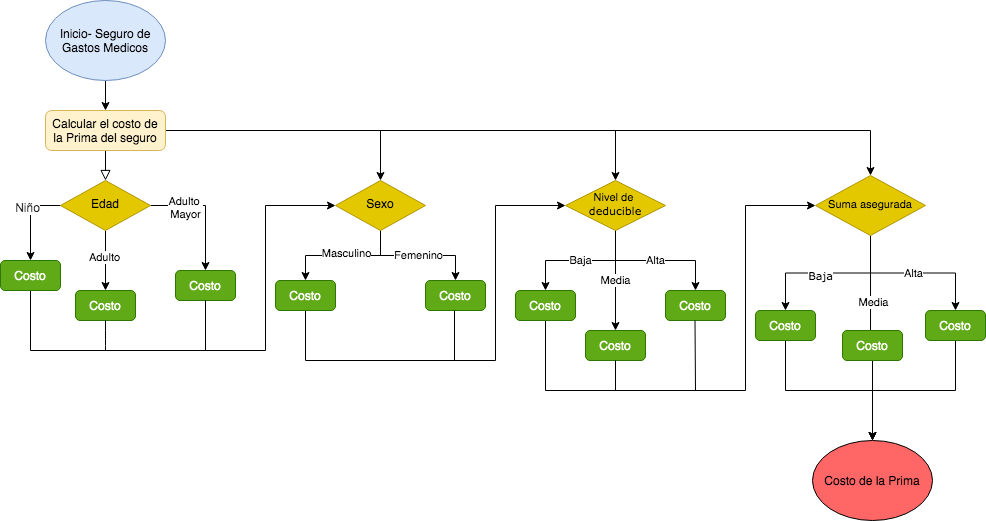

The diagram above was exported from draw.io. Its source (the exported page's mxGraphModel, read from the mxfile embedded in the PNG):
<mxGraphModel dx="1933" dy="613" grid="1" gridSize="10" guides="1" tooltips="1" connect="1" arrows="1" fold="1" page="1" pageScale="1" pageWidth="827" pageHeight="1169" math="0" shadow="0">
  <root>
    <mxCell id="WIyWlLk6GJQsqaUBKTNV-0" />
    <mxCell id="WIyWlLk6GJQsqaUBKTNV-1" parent="WIyWlLk6GJQsqaUBKTNV-0" />
    <mxCell id="WIyWlLk6GJQsqaUBKTNV-2" value="" style="rounded=0;html=1;jettySize=auto;orthogonalLoop=1;fontSize=11;endArrow=block;endFill=0;endSize=8;strokeWidth=1;shadow=0;labelBackgroundColor=none;edgeStyle=orthogonalEdgeStyle;" parent="WIyWlLk6GJQsqaUBKTNV-1" source="WIyWlLk6GJQsqaUBKTNV-3" target="WIyWlLk6GJQsqaUBKTNV-6" edge="1">
      <mxGeometry relative="1" as="geometry" />
    </mxCell>
    <mxCell id="B5R0gEU-HUdE6qqIMKfy-16" style="edgeStyle=orthogonalEdgeStyle;rounded=0;orthogonalLoop=1;jettySize=auto;html=1;exitX=1;exitY=0.5;exitDx=0;exitDy=0;" parent="WIyWlLk6GJQsqaUBKTNV-1" source="WIyWlLk6GJQsqaUBKTNV-3" target="B5R0gEU-HUdE6qqIMKfy-15" edge="1">
      <mxGeometry relative="1" as="geometry" />
    </mxCell>
    <mxCell id="B5R0gEU-HUdE6qqIMKfy-39" style="edgeStyle=orthogonalEdgeStyle;rounded=0;orthogonalLoop=1;jettySize=auto;html=1;exitX=1;exitY=0.5;exitDx=0;exitDy=0;entryX=0.5;entryY=0;entryDx=0;entryDy=0;" parent="WIyWlLk6GJQsqaUBKTNV-1" source="WIyWlLk6GJQsqaUBKTNV-3" target="B5R0gEU-HUdE6qqIMKfy-27" edge="1">
      <mxGeometry relative="1" as="geometry" />
    </mxCell>
    <mxCell id="B5R0gEU-HUdE6qqIMKfy-52" style="edgeStyle=orthogonalEdgeStyle;rounded=0;orthogonalLoop=1;jettySize=auto;html=1;exitX=1;exitY=0.5;exitDx=0;exitDy=0;entryX=0.5;entryY=0;entryDx=0;entryDy=0;" parent="WIyWlLk6GJQsqaUBKTNV-1" source="WIyWlLk6GJQsqaUBKTNV-3" target="B5R0gEU-HUdE6qqIMKfy-28" edge="1">
      <mxGeometry relative="1" as="geometry" />
    </mxCell>
    <mxCell id="WIyWlLk6GJQsqaUBKTNV-3" value="Calcular el costo de la Prima del seguro" style="rounded=1;whiteSpace=wrap;html=1;fontSize=12;glass=0;strokeWidth=1;shadow=0;fillColor=#fff2cc;strokeColor=#d6b656;" parent="WIyWlLk6GJQsqaUBKTNV-1" vertex="1">
      <mxGeometry x="30" y="120" width="120" height="40" as="geometry" />
    </mxCell>
    <mxCell id="B5R0gEU-HUdE6qqIMKfy-7" style="edgeStyle=orthogonalEdgeStyle;rounded=0;orthogonalLoop=1;jettySize=auto;html=1;exitX=0;exitY=0.5;exitDx=0;exitDy=0;entryX=0.5;entryY=0;entryDx=0;entryDy=0;" parent="WIyWlLk6GJQsqaUBKTNV-1" source="WIyWlLk6GJQsqaUBKTNV-6" target="B5R0gEU-HUdE6qqIMKfy-4" edge="1">
      <mxGeometry relative="1" as="geometry" />
    </mxCell>
    <mxCell id="B5R0gEU-HUdE6qqIMKfy-12" value="&lt;span style=&quot;color: rgb(34 , 34 , 34) ; font-family: &amp;#34;arial&amp;#34; , sans-serif ; text-align: left&quot;&gt;&lt;font style=&quot;font-size: 12px&quot;&gt;Niño&lt;/font&gt;&lt;/span&gt;" style="edgeLabel;html=1;align=center;verticalAlign=middle;resizable=0;points=[];" parent="B5R0gEU-HUdE6qqIMKfy-7" vertex="1" connectable="0">
      <mxGeometry x="-0.28" y="-4" relative="1" as="geometry">
        <mxPoint as="offset" />
      </mxGeometry>
    </mxCell>
    <mxCell id="B5R0gEU-HUdE6qqIMKfy-8" style="edgeStyle=orthogonalEdgeStyle;rounded=0;orthogonalLoop=1;jettySize=auto;html=1;exitX=1;exitY=0.5;exitDx=0;exitDy=0;entryX=0.5;entryY=0;entryDx=0;entryDy=0;" parent="WIyWlLk6GJQsqaUBKTNV-1" source="WIyWlLk6GJQsqaUBKTNV-6" target="B5R0gEU-HUdE6qqIMKfy-6" edge="1">
      <mxGeometry relative="1" as="geometry" />
    </mxCell>
    <mxCell id="B5R0gEU-HUdE6qqIMKfy-14" value="Adulto&amp;nbsp;&lt;br&gt;Mayor" style="edgeLabel;html=1;align=center;verticalAlign=middle;resizable=0;points=[];" parent="B5R0gEU-HUdE6qqIMKfy-8" vertex="1" connectable="0">
      <mxGeometry x="-0.44" y="-1" relative="1" as="geometry">
        <mxPoint as="offset" />
      </mxGeometry>
    </mxCell>
    <mxCell id="B5R0gEU-HUdE6qqIMKfy-9" style="edgeStyle=orthogonalEdgeStyle;rounded=0;orthogonalLoop=1;jettySize=auto;html=1;exitX=0.5;exitY=1;exitDx=0;exitDy=0;" parent="WIyWlLk6GJQsqaUBKTNV-1" source="WIyWlLk6GJQsqaUBKTNV-6" target="B5R0gEU-HUdE6qqIMKfy-5" edge="1">
      <mxGeometry relative="1" as="geometry" />
    </mxCell>
    <mxCell id="B5R0gEU-HUdE6qqIMKfy-13" value="Adulto" style="edgeLabel;html=1;align=center;verticalAlign=middle;resizable=0;points=[];" parent="B5R0gEU-HUdE6qqIMKfy-9" vertex="1" connectable="0">
      <mxGeometry x="-0.1333" y="-2" relative="1" as="geometry">
        <mxPoint as="offset" />
      </mxGeometry>
    </mxCell>
    <mxCell id="WIyWlLk6GJQsqaUBKTNV-6" value="&lt;font color=&quot;#000000&quot;&gt;Edad&lt;/font&gt;" style="rhombus;whiteSpace=wrap;html=1;shadow=0;fontFamily=Helvetica;fontSize=12;align=center;strokeWidth=1;spacing=6;spacingTop=-4;fillColor=#e3c800;strokeColor=#B09500;fontColor=#ffffff;" parent="WIyWlLk6GJQsqaUBKTNV-1" vertex="1">
      <mxGeometry x="45" y="190" width="90" height="50" as="geometry" />
    </mxCell>
    <mxCell id="B5R0gEU-HUdE6qqIMKfy-3" style="edgeStyle=orthogonalEdgeStyle;rounded=0;orthogonalLoop=1;jettySize=auto;html=1;exitX=0.5;exitY=1;exitDx=0;exitDy=0;entryX=0.5;entryY=0;entryDx=0;entryDy=0;" parent="WIyWlLk6GJQsqaUBKTNV-1" source="B5R0gEU-HUdE6qqIMKfy-0" target="WIyWlLk6GJQsqaUBKTNV-3" edge="1">
      <mxGeometry relative="1" as="geometry" />
    </mxCell>
    <mxCell id="B5R0gEU-HUdE6qqIMKfy-0" value="Inicio- Seguro de Gastos Medicos" style="ellipse;whiteSpace=wrap;html=1;fillColor=#dae8fc;strokeColor=#6c8ebf;" parent="WIyWlLk6GJQsqaUBKTNV-1" vertex="1">
      <mxGeometry x="30" y="10" width="120" height="80" as="geometry" />
    </mxCell>
    <mxCell id="B5R0gEU-HUdE6qqIMKfy-17" style="edgeStyle=orthogonalEdgeStyle;rounded=0;orthogonalLoop=1;jettySize=auto;html=1;exitX=0.5;exitY=1;exitDx=0;exitDy=0;entryX=0;entryY=0.5;entryDx=0;entryDy=0;" parent="WIyWlLk6GJQsqaUBKTNV-1" source="B5R0gEU-HUdE6qqIMKfy-4" target="B5R0gEU-HUdE6qqIMKfy-15" edge="1">
      <mxGeometry relative="1" as="geometry">
        <Array as="points">
          <mxPoint x="15" y="360" />
          <mxPoint x="250" y="360" />
          <mxPoint x="250" y="215" />
        </Array>
      </mxGeometry>
    </mxCell>
    <mxCell id="B5R0gEU-HUdE6qqIMKfy-4" value="Costo" style="rounded=1;whiteSpace=wrap;html=1;fillColor=#60a917;strokeColor=#2D7600;fontColor=#ffffff;" parent="WIyWlLk6GJQsqaUBKTNV-1" vertex="1">
      <mxGeometry x="-15" y="270" width="60" height="30" as="geometry" />
    </mxCell>
    <mxCell id="B5R0gEU-HUdE6qqIMKfy-5" value="Costo" style="rounded=1;whiteSpace=wrap;html=1;fillColor=#60a917;strokeColor=#2D7600;fontColor=#ffffff;" parent="WIyWlLk6GJQsqaUBKTNV-1" vertex="1">
      <mxGeometry x="60" y="300" width="60" height="30" as="geometry" />
    </mxCell>
    <mxCell id="B5R0gEU-HUdE6qqIMKfy-6" value="Costo" style="rounded=1;whiteSpace=wrap;html=1;fillColor=#60a917;strokeColor=#2D7600;fontColor=#ffffff;" parent="WIyWlLk6GJQsqaUBKTNV-1" vertex="1">
      <mxGeometry x="160" y="280" width="60" height="30" as="geometry" />
    </mxCell>
    <mxCell id="B5R0gEU-HUdE6qqIMKfy-24" style="edgeStyle=orthogonalEdgeStyle;rounded=0;orthogonalLoop=1;jettySize=auto;html=1;exitX=0.5;exitY=1;exitDx=0;exitDy=0;entryX=0.5;entryY=0;entryDx=0;entryDy=0;" parent="WIyWlLk6GJQsqaUBKTNV-1" source="B5R0gEU-HUdE6qqIMKfy-15" target="B5R0gEU-HUdE6qqIMKfy-22" edge="1">
      <mxGeometry relative="1" as="geometry" />
    </mxCell>
    <mxCell id="B5R0gEU-HUdE6qqIMKfy-25" value="Masculino" style="edgeLabel;html=1;align=center;verticalAlign=middle;resizable=0;points=[];" parent="B5R0gEU-HUdE6qqIMKfy-24" vertex="1" connectable="0">
      <mxGeometry x="-0.0353" y="-3" relative="1" as="geometry">
        <mxPoint as="offset" />
      </mxGeometry>
    </mxCell>
    <mxCell id="B5R0gEU-HUdE6qqIMKfy-26" value="Femenino" style="edgeStyle=orthogonalEdgeStyle;rounded=0;orthogonalLoop=1;jettySize=auto;html=1;exitX=0.5;exitY=1;exitDx=0;exitDy=0;" parent="WIyWlLk6GJQsqaUBKTNV-1" source="B5R0gEU-HUdE6qqIMKfy-15" target="B5R0gEU-HUdE6qqIMKfy-23" edge="1">
      <mxGeometry relative="1" as="geometry" />
    </mxCell>
    <mxCell id="B5R0gEU-HUdE6qqIMKfy-15" value="&lt;font color=&quot;#000000&quot;&gt;Sexo&lt;/font&gt;" style="rhombus;whiteSpace=wrap;html=1;shadow=0;fontFamily=Helvetica;fontSize=12;align=center;strokeWidth=1;spacing=6;spacingTop=-4;fillColor=#e3c800;strokeColor=#B09500;fontColor=#ffffff;" parent="WIyWlLk6GJQsqaUBKTNV-1" vertex="1">
      <mxGeometry x="320" y="190" width="90" height="50" as="geometry" />
    </mxCell>
    <mxCell id="B5R0gEU-HUdE6qqIMKfy-20" value="" style="endArrow=none;html=1;" parent="WIyWlLk6GJQsqaUBKTNV-1" edge="1">
      <mxGeometry width="50" height="50" relative="1" as="geometry">
        <mxPoint x="190" y="360" as="sourcePoint" />
        <mxPoint x="190" y="310" as="targetPoint" />
      </mxGeometry>
    </mxCell>
    <mxCell id="B5R0gEU-HUdE6qqIMKfy-21" value="" style="endArrow=none;html=1;entryX=0.5;entryY=1;entryDx=0;entryDy=0;" parent="WIyWlLk6GJQsqaUBKTNV-1" target="B5R0gEU-HUdE6qqIMKfy-5" edge="1">
      <mxGeometry width="50" height="50" relative="1" as="geometry">
        <mxPoint x="90" y="360" as="sourcePoint" />
        <mxPoint x="200" y="320" as="targetPoint" />
        <Array as="points">
          <mxPoint x="90" y="350" />
        </Array>
      </mxGeometry>
    </mxCell>
    <mxCell id="B5R0gEU-HUdE6qqIMKfy-38" style="edgeStyle=orthogonalEdgeStyle;rounded=0;orthogonalLoop=1;jettySize=auto;html=1;exitX=0.5;exitY=1;exitDx=0;exitDy=0;entryX=0;entryY=0.5;entryDx=0;entryDy=0;" parent="WIyWlLk6GJQsqaUBKTNV-1" source="B5R0gEU-HUdE6qqIMKfy-22" target="B5R0gEU-HUdE6qqIMKfy-27" edge="1">
      <mxGeometry relative="1" as="geometry">
        <Array as="points">
          <mxPoint x="290" y="370" />
          <mxPoint x="480" y="370" />
          <mxPoint x="480" y="215" />
        </Array>
      </mxGeometry>
    </mxCell>
    <mxCell id="B5R0gEU-HUdE6qqIMKfy-22" value="Costo" style="rounded=1;whiteSpace=wrap;html=1;fillColor=#60a917;strokeColor=#2D7600;fontColor=#ffffff;" parent="WIyWlLk6GJQsqaUBKTNV-1" vertex="1">
      <mxGeometry x="260" y="290" width="60" height="30" as="geometry" />
    </mxCell>
    <mxCell id="B5R0gEU-HUdE6qqIMKfy-23" value="Costo" style="rounded=1;whiteSpace=wrap;html=1;fillColor=#60a917;strokeColor=#2D7600;fontColor=#ffffff;" parent="WIyWlLk6GJQsqaUBKTNV-1" vertex="1">
      <mxGeometry x="410" y="290" width="60" height="30" as="geometry" />
    </mxCell>
    <mxCell id="B5R0gEU-HUdE6qqIMKfy-32" value="Baja" style="edgeStyle=orthogonalEdgeStyle;rounded=0;orthogonalLoop=1;jettySize=auto;html=1;exitX=0.5;exitY=1;exitDx=0;exitDy=0;entryX=0.5;entryY=0;entryDx=0;entryDy=0;" parent="WIyWlLk6GJQsqaUBKTNV-1" source="B5R0gEU-HUdE6qqIMKfy-27" target="B5R0gEU-HUdE6qqIMKfy-31" edge="1">
      <mxGeometry relative="1" as="geometry" />
    </mxCell>
    <mxCell id="B5R0gEU-HUdE6qqIMKfy-33" value="Media" style="edgeStyle=orthogonalEdgeStyle;rounded=0;orthogonalLoop=1;jettySize=auto;html=1;exitX=0.5;exitY=1;exitDx=0;exitDy=0;entryX=0.5;entryY=0;entryDx=0;entryDy=0;" parent="WIyWlLk6GJQsqaUBKTNV-1" source="B5R0gEU-HUdE6qqIMKfy-27" target="B5R0gEU-HUdE6qqIMKfy-29" edge="1">
      <mxGeometry relative="1" as="geometry" />
    </mxCell>
    <mxCell id="B5R0gEU-HUdE6qqIMKfy-35" value="Alta" style="edgeStyle=orthogonalEdgeStyle;rounded=0;orthogonalLoop=1;jettySize=auto;html=1;exitX=0.5;exitY=1;exitDx=0;exitDy=0;entryX=0.5;entryY=0;entryDx=0;entryDy=0;" parent="WIyWlLk6GJQsqaUBKTNV-1" source="B5R0gEU-HUdE6qqIMKfy-27" target="B5R0gEU-HUdE6qqIMKfy-30" edge="1">
      <mxGeometry relative="1" as="geometry" />
    </mxCell>
    <mxCell id="B5R0gEU-HUdE6qqIMKfy-27" value="&lt;span style=&quot;color: rgb(0 , 0 , 0) ; font-size: 11px&quot;&gt;Nivel de&amp;nbsp;&lt;/span&gt;&lt;br style=&quot;color: rgb(0 , 0 , 0) ; font-size: 11px&quot;&gt;&lt;font face=&quot;verdana, arial, sans-serif&quot; style=&quot;color: rgb(0 , 0 , 0) ; font-size: 11px&quot;&gt;deducible&lt;/font&gt;&lt;font color=&quot;#000000&quot;&gt;&lt;br&gt;&lt;/font&gt;" style="rhombus;whiteSpace=wrap;html=1;shadow=0;fontFamily=Helvetica;fontSize=12;align=center;strokeWidth=1;spacing=6;spacingTop=-4;fillColor=#e3c800;strokeColor=#B09500;fontColor=#ffffff;" parent="WIyWlLk6GJQsqaUBKTNV-1" vertex="1">
      <mxGeometry x="550" y="190" width="100" height="50" as="geometry" />
    </mxCell>
    <mxCell id="B5R0gEU-HUdE6qqIMKfy-43" value="" style="edgeStyle=orthogonalEdgeStyle;rounded=0;orthogonalLoop=1;jettySize=auto;html=1;" parent="WIyWlLk6GJQsqaUBKTNV-1" source="B5R0gEU-HUdE6qqIMKfy-28" target="B5R0gEU-HUdE6qqIMKfy-42" edge="1">
      <mxGeometry relative="1" as="geometry" />
    </mxCell>
    <mxCell id="B5R0gEU-HUdE6qqIMKfy-44" value="&lt;span style=&quot;font-family: &amp;#34;verdana&amp;#34; , &amp;#34;arial&amp;#34; , sans-serif&quot;&gt;&lt;font style=&quot;font-size: 11px&quot;&gt;Baja&lt;/font&gt;&lt;/span&gt;" style="edgeLabel;html=1;align=center;verticalAlign=middle;resizable=0;points=[];" parent="B5R0gEU-HUdE6qqIMKfy-43" vertex="1" connectable="0">
      <mxGeometry x="0.1154" y="2" relative="1" as="geometry">
        <mxPoint x="1" as="offset" />
      </mxGeometry>
    </mxCell>
    <mxCell id="B5R0gEU-HUdE6qqIMKfy-45" value="Alta" style="edgeStyle=orthogonalEdgeStyle;rounded=0;orthogonalLoop=1;jettySize=auto;html=1;exitX=0.5;exitY=1;exitDx=0;exitDy=0;" parent="WIyWlLk6GJQsqaUBKTNV-1" source="B5R0gEU-HUdE6qqIMKfy-28" target="B5R0gEU-HUdE6qqIMKfy-41" edge="1">
      <mxGeometry relative="1" as="geometry" />
    </mxCell>
    <mxCell id="jqjZJHGvQpKlMm6CV8ol-1" style="edgeStyle=orthogonalEdgeStyle;rounded=0;orthogonalLoop=1;jettySize=auto;html=1;entryX=0.467;entryY=0.333;entryDx=0;entryDy=0;entryPerimeter=0;" edge="1" parent="WIyWlLk6GJQsqaUBKTNV-1" source="B5R0gEU-HUdE6qqIMKfy-28" target="jqjZJHGvQpKlMm6CV8ol-0">
      <mxGeometry relative="1" as="geometry" />
    </mxCell>
    <mxCell id="jqjZJHGvQpKlMm6CV8ol-2" value="Media" style="edgeLabel;html=1;align=center;verticalAlign=middle;resizable=0;points=[];" vertex="1" connectable="0" parent="jqjZJHGvQpKlMm6CV8ol-1">
      <mxGeometry x="0.2764" y="2" relative="1" as="geometry">
        <mxPoint as="offset" />
      </mxGeometry>
    </mxCell>
    <mxCell id="B5R0gEU-HUdE6qqIMKfy-28" value="&lt;font style=&quot;font-size: 11px&quot; color=&quot;#000000&quot;&gt;&lt;font style=&quot;font-size: 11px&quot;&gt;Suma asegurada&lt;br&gt;&lt;/font&gt;&lt;/font&gt;" style="rhombus;whiteSpace=wrap;html=1;shadow=0;fontFamily=Helvetica;fontSize=12;align=center;strokeWidth=1;spacing=6;spacingTop=-4;fillColor=#e3c800;strokeColor=#B09500;fontColor=#ffffff;" parent="WIyWlLk6GJQsqaUBKTNV-1" vertex="1">
      <mxGeometry x="800" y="185" width="110" height="60" as="geometry" />
    </mxCell>
    <mxCell id="B5R0gEU-HUdE6qqIMKfy-29" value="Costo" style="rounded=1;whiteSpace=wrap;html=1;fillColor=#60a917;strokeColor=#2D7600;fontColor=#ffffff;" parent="WIyWlLk6GJQsqaUBKTNV-1" vertex="1">
      <mxGeometry x="570" y="340" width="60" height="30" as="geometry" />
    </mxCell>
    <mxCell id="B5R0gEU-HUdE6qqIMKfy-30" value="Costo" style="rounded=1;whiteSpace=wrap;html=1;fillColor=#60a917;strokeColor=#2D7600;fontColor=#ffffff;" parent="WIyWlLk6GJQsqaUBKTNV-1" vertex="1">
      <mxGeometry x="650" y="300" width="60" height="30" as="geometry" />
    </mxCell>
    <mxCell id="B5R0gEU-HUdE6qqIMKfy-46" style="edgeStyle=orthogonalEdgeStyle;rounded=0;orthogonalLoop=1;jettySize=auto;html=1;exitX=0.5;exitY=1;exitDx=0;exitDy=0;entryX=0;entryY=0.5;entryDx=0;entryDy=0;" parent="WIyWlLk6GJQsqaUBKTNV-1" source="B5R0gEU-HUdE6qqIMKfy-31" target="B5R0gEU-HUdE6qqIMKfy-28" edge="1">
      <mxGeometry relative="1" as="geometry">
        <Array as="points">
          <mxPoint x="530" y="400" />
          <mxPoint x="730" y="400" />
          <mxPoint x="730" y="215" />
        </Array>
      </mxGeometry>
    </mxCell>
    <mxCell id="B5R0gEU-HUdE6qqIMKfy-31" value="Costo" style="rounded=1;whiteSpace=wrap;html=1;fillColor=#60a917;strokeColor=#2D7600;fontColor=#ffffff;" parent="WIyWlLk6GJQsqaUBKTNV-1" vertex="1">
      <mxGeometry x="500" y="300" width="60" height="30" as="geometry" />
    </mxCell>
    <mxCell id="B5R0gEU-HUdE6qqIMKfy-40" value="" style="endArrow=none;html=1;" parent="WIyWlLk6GJQsqaUBKTNV-1" edge="1">
      <mxGeometry width="50" height="50" relative="1" as="geometry">
        <mxPoint x="439" y="370" as="sourcePoint" />
        <mxPoint x="439" y="320" as="targetPoint" />
      </mxGeometry>
    </mxCell>
    <mxCell id="B5R0gEU-HUdE6qqIMKfy-57" style="edgeStyle=orthogonalEdgeStyle;rounded=0;orthogonalLoop=1;jettySize=auto;html=1;exitX=0.5;exitY=1;exitDx=0;exitDy=0;entryX=0.5;entryY=0;entryDx=0;entryDy=0;" parent="WIyWlLk6GJQsqaUBKTNV-1" source="B5R0gEU-HUdE6qqIMKfy-41" target="B5R0gEU-HUdE6qqIMKfy-55" edge="1">
      <mxGeometry relative="1" as="geometry" />
    </mxCell>
    <mxCell id="B5R0gEU-HUdE6qqIMKfy-41" value="Costo" style="rounded=1;whiteSpace=wrap;html=1;fillColor=#60a917;strokeColor=#2D7600;fontColor=#ffffff;" parent="WIyWlLk6GJQsqaUBKTNV-1" vertex="1">
      <mxGeometry x="910" y="320" width="60" height="30" as="geometry" />
    </mxCell>
    <mxCell id="B5R0gEU-HUdE6qqIMKfy-56" style="edgeStyle=orthogonalEdgeStyle;rounded=0;orthogonalLoop=1;jettySize=auto;html=1;exitX=0.5;exitY=1;exitDx=0;exitDy=0;entryX=0.5;entryY=0;entryDx=0;entryDy=0;" parent="WIyWlLk6GJQsqaUBKTNV-1" source="B5R0gEU-HUdE6qqIMKfy-42" target="B5R0gEU-HUdE6qqIMKfy-55" edge="1">
      <mxGeometry relative="1" as="geometry" />
    </mxCell>
    <mxCell id="B5R0gEU-HUdE6qqIMKfy-42" value="Costo" style="rounded=1;whiteSpace=wrap;html=1;fillColor=#60a917;strokeColor=#2D7600;fontColor=#ffffff;" parent="WIyWlLk6GJQsqaUBKTNV-1" vertex="1">
      <mxGeometry x="740" y="320" width="60" height="30" as="geometry" />
    </mxCell>
    <mxCell id="B5R0gEU-HUdE6qqIMKfy-50" value="" style="endArrow=none;html=1;" parent="WIyWlLk6GJQsqaUBKTNV-1" edge="1">
      <mxGeometry width="50" height="50" relative="1" as="geometry">
        <mxPoint x="600" y="400" as="sourcePoint" />
        <mxPoint x="600" y="370" as="targetPoint" />
      </mxGeometry>
    </mxCell>
    <mxCell id="B5R0gEU-HUdE6qqIMKfy-51" value="" style="endArrow=none;html=1;" parent="WIyWlLk6GJQsqaUBKTNV-1" edge="1">
      <mxGeometry width="50" height="50" relative="1" as="geometry">
        <mxPoint x="680" y="400" as="sourcePoint" />
        <mxPoint x="679.5" y="330" as="targetPoint" />
      </mxGeometry>
    </mxCell>
    <mxCell id="B5R0gEU-HUdE6qqIMKfy-55" value="Costo de la Prima" style="ellipse;whiteSpace=wrap;html=1;fillColor=#FF6666;" parent="WIyWlLk6GJQsqaUBKTNV-1" vertex="1">
      <mxGeometry x="797" y="450" width="120" height="80" as="geometry" />
    </mxCell>
    <mxCell id="jqjZJHGvQpKlMm6CV8ol-3" value="" style="edgeStyle=orthogonalEdgeStyle;rounded=0;orthogonalLoop=1;jettySize=auto;html=1;" edge="1" parent="WIyWlLk6GJQsqaUBKTNV-1" source="jqjZJHGvQpKlMm6CV8ol-0" target="B5R0gEU-HUdE6qqIMKfy-55">
      <mxGeometry relative="1" as="geometry" />
    </mxCell>
    <mxCell id="jqjZJHGvQpKlMm6CV8ol-0" value="Costo" style="rounded=1;whiteSpace=wrap;html=1;fillColor=#60a917;strokeColor=#2D7600;fontColor=#ffffff;" vertex="1" parent="WIyWlLk6GJQsqaUBKTNV-1">
      <mxGeometry x="827" y="340" width="60" height="30" as="geometry" />
    </mxCell>
  </root>
</mxGraphModel>